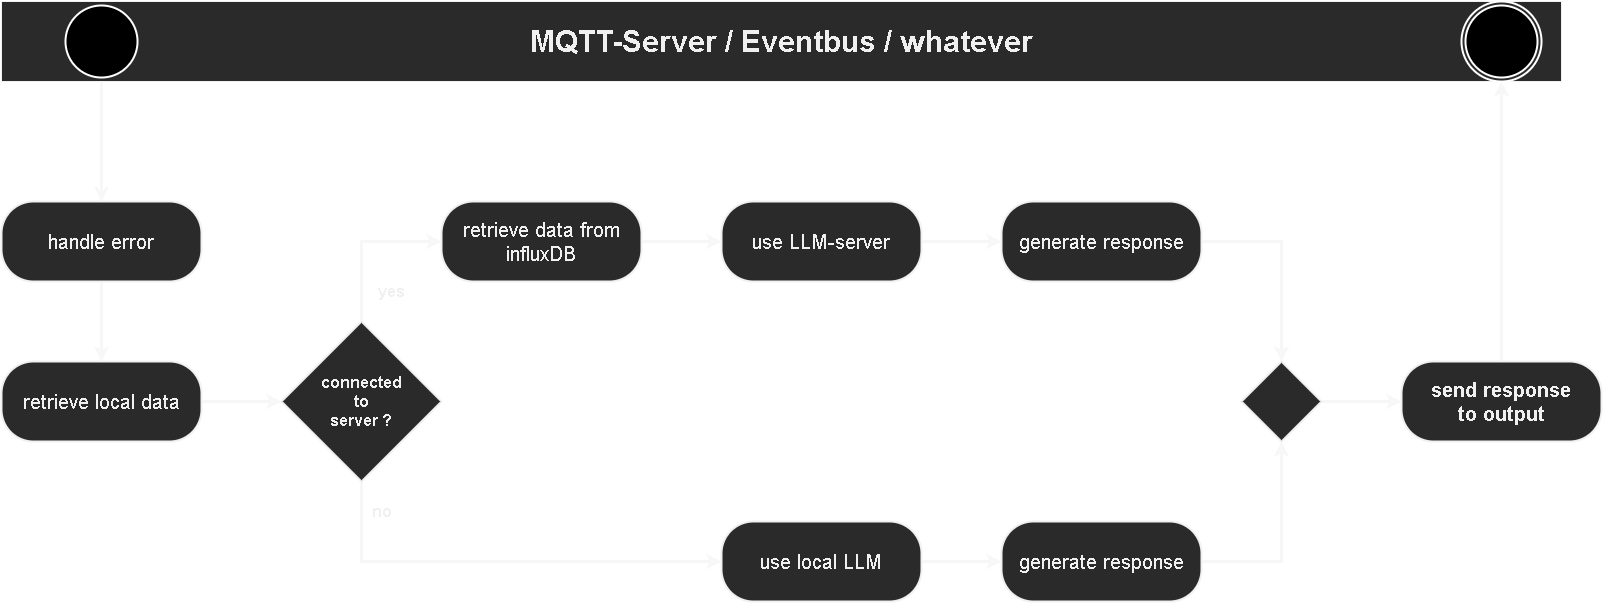

The diagram above was exported from draw.io. Its source (the exported page's mxGraphModel, read from the mxfile embedded in the PNG):
<mxGraphModel dx="2031" dy="1224" grid="1" gridSize="10" guides="1" tooltips="1" connect="1" arrows="1" fold="1" page="1" pageScale="1" pageWidth="1654" pageHeight="1169" math="0" shadow="0">
  <root>
    <mxCell id="0" />
    <mxCell id="1" parent="0" />
    <mxCell id="K82_SzIzlKOe49M5OUF_-2" value="&lt;font style=&quot;font-size: 30px&quot;&gt;&lt;b&gt;MQTT-Server / Eventbus / whatever&lt;/b&gt;&lt;/font&gt;" style="rounded=0;whiteSpace=wrap;html=1;" vertex="1" parent="1">
      <mxGeometry x="40" y="285" width="1560" height="80" as="geometry" />
    </mxCell>
    <mxCell id="K82_SzIzlKOe49M5OUF_-21" style="edgeStyle=orthogonalEdgeStyle;rounded=0;orthogonalLoop=1;jettySize=auto;html=1;exitX=0.5;exitY=0;exitDx=0;exitDy=0;entryX=0;entryY=0.5;entryDx=0;entryDy=0;fontSize=24;strokeColor=#F7F7F7;strokeWidth=3;" edge="1" parent="1" source="K82_SzIzlKOe49M5OUF_-7" target="K82_SzIzlKOe49M5OUF_-20">
      <mxGeometry relative="1" as="geometry" />
    </mxCell>
    <mxCell id="K82_SzIzlKOe49M5OUF_-25" style="edgeStyle=orthogonalEdgeStyle;rounded=0;orthogonalLoop=1;jettySize=auto;html=1;exitX=0.5;exitY=1;exitDx=0;exitDy=0;entryX=0;entryY=0.5;entryDx=0;entryDy=0;fontSize=24;strokeColor=#F7F7F7;strokeWidth=3;" edge="1" parent="1" source="K82_SzIzlKOe49M5OUF_-7" target="K82_SzIzlKOe49M5OUF_-24">
      <mxGeometry relative="1" as="geometry" />
    </mxCell>
    <mxCell id="K82_SzIzlKOe49M5OUF_-7" value="&lt;b&gt;connected&lt;br&gt;to&lt;br&gt;server ?&lt;/b&gt;" style="rhombus;whiteSpace=wrap;html=1;fontSize=16;strokeWidth=2;" vertex="1" parent="1">
      <mxGeometry x="320" y="605" width="160" height="160" as="geometry" />
    </mxCell>
    <mxCell id="K82_SzIzlKOe49M5OUF_-10" value="&lt;b&gt;yes&lt;/b&gt;" style="text;html=1;align=center;verticalAlign=middle;resizable=0;points=[];autosize=1;strokeColor=none;fillColor=none;fontSize=16;" vertex="1" parent="1">
      <mxGeometry x="410" y="565" width="40" height="20" as="geometry" />
    </mxCell>
    <mxCell id="K82_SzIzlKOe49M5OUF_-11" value="&lt;b&gt;no&lt;/b&gt;" style="text;html=1;align=center;verticalAlign=middle;resizable=0;points=[];autosize=1;strokeColor=none;fillColor=none;fontSize=16;" vertex="1" parent="1">
      <mxGeometry x="400" y="785" width="40" height="20" as="geometry" />
    </mxCell>
    <mxCell id="K82_SzIzlKOe49M5OUF_-14" value="" style="ellipse;html=1;shape=startState;fillColor=#000000;strokeColor=#FFFFFF;fontSize=16;strokeWidth=2;" vertex="1" parent="1">
      <mxGeometry x="100" y="285" width="80" height="80" as="geometry" />
    </mxCell>
    <mxCell id="K82_SzIzlKOe49M5OUF_-15" value="" style="edgeStyle=orthogonalEdgeStyle;html=1;verticalAlign=bottom;endArrow=open;endSize=8;strokeColor=#F7F7F7;rounded=0;fontSize=16;strokeWidth=3;entryX=0.5;entryY=0;entryDx=0;entryDy=0;" edge="1" source="K82_SzIzlKOe49M5OUF_-14" parent="1" target="K82_SzIzlKOe49M5OUF_-16">
      <mxGeometry relative="1" as="geometry">
        <mxPoint x="95" y="395" as="targetPoint" />
      </mxGeometry>
    </mxCell>
    <mxCell id="K82_SzIzlKOe49M5OUF_-18" style="edgeStyle=orthogonalEdgeStyle;rounded=0;orthogonalLoop=1;jettySize=auto;html=1;exitX=1;exitY=0.5;exitDx=0;exitDy=0;entryX=0;entryY=0.5;entryDx=0;entryDy=0;fontSize=16;strokeColor=#F7F7F7;strokeWidth=3;" edge="1" parent="1" source="K82_SzIzlKOe49M5OUF_-19" target="K82_SzIzlKOe49M5OUF_-7">
      <mxGeometry relative="1" as="geometry" />
    </mxCell>
    <mxCell id="K82_SzIzlKOe49M5OUF_-23" style="edgeStyle=orthogonalEdgeStyle;rounded=0;orthogonalLoop=1;jettySize=auto;html=1;exitX=0.5;exitY=1;exitDx=0;exitDy=0;entryX=0.5;entryY=0;entryDx=0;entryDy=0;fontSize=24;strokeColor=#F7F7F7;strokeWidth=3;" edge="1" parent="1" source="K82_SzIzlKOe49M5OUF_-16" target="K82_SzIzlKOe49M5OUF_-19">
      <mxGeometry relative="1" as="geometry" />
    </mxCell>
    <mxCell id="K82_SzIzlKOe49M5OUF_-16" value="&lt;font style=&quot;font-size: 20px&quot;&gt;handle error&lt;/font&gt;" style="rounded=1;whiteSpace=wrap;html=1;arcSize=40;fontSize=16;strokeWidth=2;" vertex="1" parent="1">
      <mxGeometry x="40" y="485" width="200" height="80" as="geometry" />
    </mxCell>
    <mxCell id="K82_SzIzlKOe49M5OUF_-19" value="&lt;font style=&quot;font-size: 20px&quot;&gt;retrieve local data&lt;/font&gt;" style="rounded=1;whiteSpace=wrap;html=1;arcSize=40;fontSize=16;strokeWidth=2;" vertex="1" parent="1">
      <mxGeometry x="40" y="645" width="200" height="80" as="geometry" />
    </mxCell>
    <mxCell id="K82_SzIzlKOe49M5OUF_-27" style="edgeStyle=orthogonalEdgeStyle;rounded=0;orthogonalLoop=1;jettySize=auto;html=1;exitX=1;exitY=0.5;exitDx=0;exitDy=0;entryX=0;entryY=0.5;entryDx=0;entryDy=0;fontSize=24;strokeColor=#F7F7F7;strokeWidth=3;" edge="1" parent="1" source="K82_SzIzlKOe49M5OUF_-20" target="K82_SzIzlKOe49M5OUF_-26">
      <mxGeometry relative="1" as="geometry" />
    </mxCell>
    <mxCell id="K82_SzIzlKOe49M5OUF_-20" value="&lt;font style=&quot;font-size: 20px&quot;&gt;retrieve data from&lt;br&gt;influxDB&lt;br&gt;&lt;/font&gt;" style="rounded=1;whiteSpace=wrap;html=1;arcSize=40;fontSize=16;strokeWidth=2;" vertex="1" parent="1">
      <mxGeometry x="480" y="485" width="200" height="80" as="geometry" />
    </mxCell>
    <mxCell id="K82_SzIzlKOe49M5OUF_-31" style="edgeStyle=orthogonalEdgeStyle;rounded=0;orthogonalLoop=1;jettySize=auto;html=1;exitX=1;exitY=0.5;exitDx=0;exitDy=0;entryX=0;entryY=0.5;entryDx=0;entryDy=0;fontSize=20;strokeColor=#F7F7F7;strokeWidth=3;" edge="1" parent="1" source="K82_SzIzlKOe49M5OUF_-24" target="K82_SzIzlKOe49M5OUF_-28">
      <mxGeometry relative="1" as="geometry" />
    </mxCell>
    <mxCell id="K82_SzIzlKOe49M5OUF_-24" value="&lt;font&gt;&lt;font style=&quot;font-size: 20px&quot;&gt;use local LLM&lt;/font&gt;&lt;br&gt;&lt;/font&gt;" style="rounded=1;whiteSpace=wrap;html=1;arcSize=40;fontSize=16;strokeWidth=2;" vertex="1" parent="1">
      <mxGeometry x="760" y="805" width="200" height="80" as="geometry" />
    </mxCell>
    <mxCell id="K82_SzIzlKOe49M5OUF_-30" style="edgeStyle=orthogonalEdgeStyle;rounded=0;orthogonalLoop=1;jettySize=auto;html=1;exitX=1;exitY=0.5;exitDx=0;exitDy=0;entryX=0;entryY=0.5;entryDx=0;entryDy=0;fontSize=20;strokeColor=#F7F7F7;strokeWidth=3;" edge="1" parent="1" source="K82_SzIzlKOe49M5OUF_-26" target="K82_SzIzlKOe49M5OUF_-29">
      <mxGeometry relative="1" as="geometry" />
    </mxCell>
    <mxCell id="K82_SzIzlKOe49M5OUF_-26" value="&lt;font&gt;&lt;font style=&quot;font-size: 20px&quot;&gt;use LLM-server&lt;/font&gt;&lt;br&gt;&lt;/font&gt;" style="rounded=1;whiteSpace=wrap;html=1;arcSize=40;fontSize=16;strokeWidth=2;" vertex="1" parent="1">
      <mxGeometry x="760" y="485" width="200" height="80" as="geometry" />
    </mxCell>
    <mxCell id="K82_SzIzlKOe49M5OUF_-35" style="edgeStyle=orthogonalEdgeStyle;rounded=0;orthogonalLoop=1;jettySize=auto;html=1;exitX=1;exitY=0.5;exitDx=0;exitDy=0;entryX=0.5;entryY=1;entryDx=0;entryDy=0;fontSize=20;strokeColor=#F7F7F7;strokeWidth=3;" edge="1" parent="1" source="K82_SzIzlKOe49M5OUF_-28" target="K82_SzIzlKOe49M5OUF_-33">
      <mxGeometry relative="1" as="geometry" />
    </mxCell>
    <mxCell id="K82_SzIzlKOe49M5OUF_-28" value="&lt;font&gt;&lt;font style=&quot;font-size: 20px&quot;&gt;generate response&lt;/font&gt;&lt;br&gt;&lt;/font&gt;" style="rounded=1;whiteSpace=wrap;html=1;arcSize=40;fontSize=16;strokeWidth=2;" vertex="1" parent="1">
      <mxGeometry x="1040" y="805" width="200" height="80" as="geometry" />
    </mxCell>
    <mxCell id="K82_SzIzlKOe49M5OUF_-34" style="edgeStyle=orthogonalEdgeStyle;rounded=0;orthogonalLoop=1;jettySize=auto;html=1;exitX=1;exitY=0.5;exitDx=0;exitDy=0;fontSize=20;strokeColor=#F7F7F7;strokeWidth=3;" edge="1" parent="1" source="K82_SzIzlKOe49M5OUF_-29" target="K82_SzIzlKOe49M5OUF_-33">
      <mxGeometry relative="1" as="geometry" />
    </mxCell>
    <mxCell id="K82_SzIzlKOe49M5OUF_-29" value="&lt;font&gt;&lt;font style=&quot;font-size: 20px&quot;&gt;generate response&lt;/font&gt;&lt;br&gt;&lt;/font&gt;" style="rounded=1;whiteSpace=wrap;html=1;arcSize=40;fontSize=16;strokeWidth=2;" vertex="1" parent="1">
      <mxGeometry x="1040" y="485" width="200" height="80" as="geometry" />
    </mxCell>
    <mxCell id="K82_SzIzlKOe49M5OUF_-38" style="edgeStyle=orthogonalEdgeStyle;rounded=0;orthogonalLoop=1;jettySize=auto;html=1;exitX=0.5;exitY=0;exitDx=0;exitDy=0;fontSize=20;strokeColor=#F7F7F7;strokeWidth=3;" edge="1" parent="1" source="K82_SzIzlKOe49M5OUF_-32" target="K82_SzIzlKOe49M5OUF_-37">
      <mxGeometry relative="1" as="geometry" />
    </mxCell>
    <mxCell id="K82_SzIzlKOe49M5OUF_-32" value="&lt;font style=&quot;font-size: 20px&quot;&gt;&lt;b&gt;&lt;font style=&quot;font-size: 20px&quot;&gt;send response&lt;br&gt;&lt;/font&gt;to output&lt;/b&gt;&lt;br&gt;&lt;/font&gt;" style="rounded=1;whiteSpace=wrap;html=1;arcSize=40;fontSize=16;strokeWidth=2;" vertex="1" parent="1">
      <mxGeometry x="1440" y="645" width="200" height="80" as="geometry" />
    </mxCell>
    <mxCell id="K82_SzIzlKOe49M5OUF_-36" style="edgeStyle=orthogonalEdgeStyle;rounded=0;orthogonalLoop=1;jettySize=auto;html=1;exitX=1;exitY=0.5;exitDx=0;exitDy=0;entryX=0;entryY=0.5;entryDx=0;entryDy=0;fontSize=20;strokeColor=#F7F7F7;strokeWidth=3;" edge="1" parent="1" source="K82_SzIzlKOe49M5OUF_-33" target="K82_SzIzlKOe49M5OUF_-32">
      <mxGeometry relative="1" as="geometry" />
    </mxCell>
    <mxCell id="K82_SzIzlKOe49M5OUF_-33" value="" style="rhombus;whiteSpace=wrap;html=1;fontSize=16;strokeWidth=2;" vertex="1" parent="1">
      <mxGeometry x="1280" y="645" width="80" height="80" as="geometry" />
    </mxCell>
    <mxCell id="K82_SzIzlKOe49M5OUF_-37" value="" style="ellipse;html=1;shape=endState;fillColor=#000000;strokeColor=#FFFFFF;fontSize=20;strokeWidth=2;" vertex="1" parent="1">
      <mxGeometry x="1500" y="285" width="80" height="80" as="geometry" />
    </mxCell>
  </root>
</mxGraphModel>